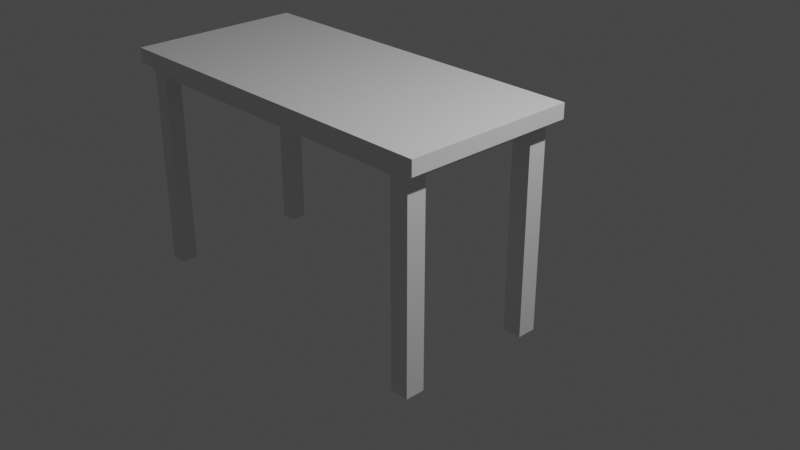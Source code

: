 # Source: 4.blend  (saved by Blender 3.1.7; exported with 4.5.12 LTS)
import bpy
from mathutils import Matrix  # noqa: F401  (used for matrix-valued properties, if any)

bpy.ops.wm.read_factory_settings(use_empty=True)
scene = bpy.context.scene
scene.name = 'Scene'

# ---- collections
col_collection = bpy.data.collections.new('Collection'); scene.collection.children.link(col_collection)

# ---- materials (node trees are filled in below, after node groups)
mat_material = bpy.data.materials.new('Material')
mat_material.alpha_threshold = 0.0
mat_material.use_transparent_shadow = False
mat_material.line_color = (0.0, 0.0, 0.0, 1.0)
mat_material_002 = bpy.data.materials.new('Material.002')
mat_material_002.alpha_threshold = 0.0
mat_material_002.use_transparent_shadow = False
mat_material_002.line_color = (0.0, 0.0, 0.0, 1.0)
mat_material_001 = bpy.data.materials.new('Material.001')
mat_material_001.alpha_threshold = 0.0
mat_material_001.use_transparent_shadow = False
mat_material_001.line_color = (0.0, 0.0, 0.0, 1.0)
mat_material_003 = bpy.data.materials.new('Material.003')
mat_material_003.alpha_threshold = 0.0
mat_material_003.use_transparent_shadow = False
mat_material_003.line_color = (0.0, 0.0, 0.0, 1.0)
mat_material_004 = bpy.data.materials.new('Material.004')
mat_material_004.alpha_threshold = 0.0
mat_material_004.use_transparent_shadow = False
mat_material_004.line_color = (0.0, 0.0, 0.0, 1.0)
mat_material_005 = bpy.data.materials.new('Material.005')
mat_material_005.alpha_threshold = 0.0
mat_material_005.use_transparent_shadow = False
mat_material_005.line_color = (0.0, 0.0, 0.0, 1.0)
mat_material_006 = bpy.data.materials.new('Material.006')
mat_material_006.alpha_threshold = 0.0
mat_material_006.use_transparent_shadow = False
mat_material_006.line_color = (0.0, 0.0, 0.0, 1.0)
mat_material_007 = bpy.data.materials.new('Material.007')
mat_material_007.alpha_threshold = 0.0
mat_material_007.use_transparent_shadow = False
mat_material_007.line_color = (0.0, 0.0, 0.0, 1.0)

# ---- material node trees
mat_material.use_nodes = True; mat_material.node_tree.nodes.clear()
_N = mat_material.node_tree.nodes; _L = mat_material.node_tree.links
n0 = _N.new('ShaderNodeOutputMaterial'); n0.name = 'Material Output'; n0.location = (300, 300)
n1 = _N.new('ShaderNodeBsdfPrincipled'); n1.name = 'Principled BSDF'; n1.location = (10, 300)
n1.distribution = 'GGX'
n1.subsurface_method = 'RANDOM_WALK_SKIN'
n1.inputs[2].default_value = 0.4
n1.inputs[3].default_value = 1.45
n1.inputs[27].default_value = (0.0, 0.0, 0.0, 1.0)
n1.inputs[28].default_value = 1.0
_L.new(n1.outputs[0], n0.inputs[0])
n0.is_active_output = True
mat_material_002.use_nodes = True; mat_material_002.node_tree.nodes.clear()
_N = mat_material_002.node_tree.nodes; _L = mat_material_002.node_tree.links
n0 = _N.new('ShaderNodeOutputMaterial'); n0.name = 'Material Output'; n0.location = (300, 300)
n1 = _N.new('ShaderNodeBsdfPrincipled'); n1.name = 'Principled BSDF'; n1.location = (10, 300)
n1.distribution = 'GGX'
n1.subsurface_method = 'RANDOM_WALK_SKIN'
n1.inputs[2].default_value = 0.4
n1.inputs[3].default_value = 1.45
n1.inputs[27].default_value = (0.0, 0.0, 0.0, 1.0)
n1.inputs[28].default_value = 1.0
_L.new(n1.outputs[0], n0.inputs[0])
n0.is_active_output = True
mat_material_001.use_nodes = True; mat_material_001.node_tree.nodes.clear()
_N = mat_material_001.node_tree.nodes; _L = mat_material_001.node_tree.links
n0 = _N.new('ShaderNodeOutputMaterial'); n0.name = 'Material Output'; n0.location = (300, 300)
n1 = _N.new('ShaderNodeBsdfPrincipled'); n1.name = 'Principled BSDF'; n1.location = (10, 300)
n1.distribution = 'GGX'
n1.subsurface_method = 'RANDOM_WALK_SKIN'
n1.inputs[2].default_value = 0.4
n1.inputs[3].default_value = 1.45
n1.inputs[27].default_value = (0.0, 0.0, 0.0, 1.0)
n1.inputs[28].default_value = 1.0
_L.new(n1.outputs[0], n0.inputs[0])
n0.is_active_output = True
mat_material_003.use_nodes = True; mat_material_003.node_tree.nodes.clear()
_N = mat_material_003.node_tree.nodes; _L = mat_material_003.node_tree.links
n0 = _N.new('ShaderNodeOutputMaterial'); n0.name = 'Material Output'; n0.location = (300, 300)
n1 = _N.new('ShaderNodeBsdfPrincipled'); n1.name = 'Principled BSDF'; n1.location = (10, 300)
n1.distribution = 'GGX'
n1.subsurface_method = 'RANDOM_WALK_SKIN'
n1.inputs[2].default_value = 0.4
n1.inputs[3].default_value = 1.45
n1.inputs[27].default_value = (0.0, 0.0, 0.0, 1.0)
n1.inputs[28].default_value = 1.0
_L.new(n1.outputs[0], n0.inputs[0])
n0.is_active_output = True
mat_material_004.use_nodes = True; mat_material_004.node_tree.nodes.clear()
_N = mat_material_004.node_tree.nodes; _L = mat_material_004.node_tree.links
n0 = _N.new('ShaderNodeOutputMaterial'); n0.name = 'Material Output'; n0.location = (300, 300)
n1 = _N.new('ShaderNodeBsdfPrincipled'); n1.name = 'Principled BSDF'; n1.location = (10, 300)
n1.distribution = 'GGX'
n1.subsurface_method = 'RANDOM_WALK_SKIN'
n1.inputs[2].default_value = 0.4
n1.inputs[3].default_value = 1.45
n1.inputs[27].default_value = (0.0, 0.0, 0.0, 1.0)
n1.inputs[28].default_value = 1.0
_L.new(n1.outputs[0], n0.inputs[0])
n0.is_active_output = True
mat_material_005.use_nodes = True; mat_material_005.node_tree.nodes.clear()
_N = mat_material_005.node_tree.nodes; _L = mat_material_005.node_tree.links
n0 = _N.new('ShaderNodeOutputMaterial'); n0.name = 'Material Output'; n0.location = (300, 300)
n1 = _N.new('ShaderNodeBsdfPrincipled'); n1.name = 'Principled BSDF'; n1.location = (10, 300)
n1.distribution = 'GGX'
n1.subsurface_method = 'RANDOM_WALK_SKIN'
n1.inputs[2].default_value = 0.4
n1.inputs[3].default_value = 1.45
n1.inputs[27].default_value = (0.0, 0.0, 0.0, 1.0)
n1.inputs[28].default_value = 1.0
_L.new(n1.outputs[0], n0.inputs[0])
n0.is_active_output = True
mat_material_006.use_nodes = True; mat_material_006.node_tree.nodes.clear()
_N = mat_material_006.node_tree.nodes; _L = mat_material_006.node_tree.links
n0 = _N.new('ShaderNodeOutputMaterial'); n0.name = 'Material Output'; n0.location = (300, 300)
n1 = _N.new('ShaderNodeBsdfPrincipled'); n1.name = 'Principled BSDF'; n1.location = (10, 300)
n1.distribution = 'GGX'
n1.subsurface_method = 'RANDOM_WALK_SKIN'
n1.inputs[2].default_value = 0.4
n1.inputs[3].default_value = 1.45
n1.inputs[27].default_value = (0.0, 0.0, 0.0, 1.0)
n1.inputs[28].default_value = 1.0
_L.new(n1.outputs[0], n0.inputs[0])
n0.is_active_output = True
mat_material_007.use_nodes = True; mat_material_007.node_tree.nodes.clear()
_N = mat_material_007.node_tree.nodes; _L = mat_material_007.node_tree.links
n0 = _N.new('ShaderNodeOutputMaterial'); n0.name = 'Material Output'; n0.location = (300, 300)
n1 = _N.new('ShaderNodeBsdfPrincipled'); n1.name = 'Principled BSDF'; n1.location = (10, 300)
n1.distribution = 'GGX'
n1.subsurface_method = 'RANDOM_WALK_SKIN'
n1.inputs[2].default_value = 0.4
n1.inputs[3].default_value = 1.45
n1.inputs[27].default_value = (0.0, 0.0, 0.0, 1.0)
n1.inputs[28].default_value = 1.0
_L.new(n1.outputs[0], n0.inputs[0])
n0.is_active_output = True

# ---- world
world_world = bpy.data.worlds.new('World'); scene.world = world_world
world_world.use_nodes = True; world_world.node_tree.nodes.clear()
_N = world_world.node_tree.nodes; _L = world_world.node_tree.links
n0 = _N.new('ShaderNodeOutputWorld'); n0.name = 'World Output'; n0.location = (300, 300)
n1 = _N.new('ShaderNodeBackground'); n1.name = 'Background'; n1.location = (10, 300)
n1.inputs[0].default_value = (0.05088, 0.05088, 0.05088, 1.0)
_L.new(n1.outputs[0], n0.inputs[0])
n0.is_active_output = True
world_world.color = (0.05088, 0.05088, 0.05088)
world_world.use_sun_shadow = False
world_world.sun_shadow_jitter_overblur = 0.0

# ---- cameras
cam_camera = bpy.data.cameras.new('Camera')
cam_camera.clip_end = 100.0
cam_camera.ortho_scale = 7.314

# ---- lights
light_light = bpy.data.lights.new('Light', 'POINT')
light_light.transmission_factor = 0.0
light_light.energy = 1000.0
light_light.shadow_soft_size = 0.1
light_light.shadow_maximum_resolution = 0.006
light_light.use_absolute_resolution = True

# ---- meshes
me_cube = bpy.data.meshes.new('Cube')
me_cube.from_pydata([(1.0, 1.0, 1.0), (1.0, 1.0, -1.0), (1.0, -1.0, 1.0), (1.0, -1.0, -1.0), (-1.0, 1.0, 1.0), (-1.0, 1.0, -1.0), (-1.0, -1.0, 1.0), (-1.0, -1.0, -1.0)], [], [(0, 4, 6, 2), (3, 2, 6, 7), (7, 6, 4, 5), (5, 1, 3, 7), (1, 0, 2, 3), (5, 4, 0, 1)])
_uv = me_cube.uv_layers.new(name='UVMap')
_uv.uv.foreach_set('vector', [0.625, 0.5, 0.875, 0.5, 0.875, 0.75, 0.625, 0.75, 0.375, 0.75, 0.625, 0.75, 0.625, 1.0, 0.375, 1.0, 0.375, 0.0, 0.625, 0.0, 0.625, 0.25, 0.375, 0.25, 0.125, 0.5, 0.375, 0.5, 0.375, 0.75, 0.125, 0.75, 0.375, 0.5, 0.625, 0.5, 0.625, 0.75, 0.375, 0.75, 0.375, 0.25, 0.625, 0.25, 0.625, 0.5, 0.375, 0.5])
me_cube.materials.append(mat_material)
me_cube.use_remesh_preserve_volume = False
me_cube.use_remesh_preserve_attributes = False
me_cube.use_mirror_vertex_groups = False
me_cube.update()
me_cube_002 = bpy.data.meshes.new('Cube.002')
me_cube_002.from_pydata([(-32.49, -13.97, 1.0), (-32.49, -13.97, -1.0), (-32.49, -15.66, 1.0), (-32.49, -15.66, -1.0), (-34.18, -13.97, 1.0), (-34.18, -13.97, -1.0), (-34.18, -15.66, 1.0), (-34.18, -15.66, -1.0), (-32.51, 0.8239, 1.001), (-32.51, 0.8239, -1.001), (-32.51, -0.8239, 1.001), (-32.51, -0.8239, -1.001), (-34.16, 0.8239, 1.001), (-34.16, 0.8239, -1.001), (-34.16, -0.8239, 1.001), (-34.16, -0.8239, -1.001)], [], [(0, 4, 6, 2), (3, 2, 6, 7), (7, 6, 4, 5), (5, 1, 3, 7), (1, 0, 2, 3), (5, 4, 0, 1), (8, 12, 14, 10), (11, 10, 14, 15), (15, 14, 12, 13), (13, 9, 11, 15), (9, 8, 10, 11), (13, 12, 8, 9)])
me_cube_002.polygons.foreach_set('material_index', [1, 1, 1, 1, 1, 1, 2, 2, 2, 2, 2, 2])
_uv = me_cube_002.uv_layers.new(name='UVMap')
_uv.uv.foreach_set('vector', [0.625, 0.5, 0.875, 0.5, 0.875, 0.75, 0.625, 0.75, 0.375, 0.75, 0.625, 0.75, 0.625, 1.0, 0.375, 1.0, 0.375, 0.0, 0.625, 0.0, 0.625, 0.25, 0.375, 0.25, 0.125, 0.5, 0.375, 0.5, 0.375, 0.75, 0.125, 0.75, 0.375, 0.5, 0.625, 0.5, 0.625, 0.75, 0.375, 0.75, 0.375, 0.25, 0.625, 0.25, 0.625, 0.5, 0.375, 0.5, 0.625, 0.5, 0.875, 0.5, 0.875, 0.75, 0.625, 0.75, 0.375, 0.75, 0.625, 0.75, 0.625, 1.0, 0.375, 1.0, 0.375, 0.0, 0.625, 0.0, 0.625, 0.25, 0.375, 0.25, 0.125, 0.5, 0.375, 0.5, 0.375, 0.75, 0.125, 0.75, 0.375, 0.5, 0.625, 0.5, 0.625, 0.75, 0.375, 0.75, 0.375, 0.25, 0.625, 0.25, 0.625, 0.5, 0.375, 0.5])
me_cube_002.materials.append(mat_material_002)
me_cube_002.materials.append(mat_material_001)
me_cube_002.materials.append(mat_material_003)
me_cube_002.use_remesh_preserve_volume = False
me_cube_002.use_remesh_preserve_attributes = False
me_cube_002.use_mirror_vertex_groups = False
me_cube_002.update()
me_cube_001 = bpy.data.meshes.new('Cube.001')
me_cube_001.from_pydata([(1.0, 1.0, 1.0), (1.0, 1.0, -1.0), (1.0, -1.0, 1.0), (1.0, -1.0, -1.0), (-1.0, 1.0, 1.0), (-1.0, 1.0, -1.0), (-1.0, -1.0, 1.0), (-1.0, -1.0, -1.0)], [], [(0, 4, 6, 2), (3, 2, 6, 7), (7, 6, 4, 5), (5, 1, 3, 7), (1, 0, 2, 3), (5, 4, 0, 1)])
_uv = me_cube_001.uv_layers.new(name='UVMap')
_uv.uv.foreach_set('vector', [0.625, 0.5, 0.875, 0.5, 0.875, 0.75, 0.625, 0.75, 0.375, 0.75, 0.625, 0.75, 0.625, 1.0, 0.375, 1.0, 0.375, 0.0, 0.625, 0.0, 0.625, 0.25, 0.375, 0.25, 0.125, 0.5, 0.375, 0.5, 0.375, 0.75, 0.125, 0.75, 0.375, 0.5, 0.625, 0.5, 0.625, 0.75, 0.375, 0.75, 0.375, 0.25, 0.625, 0.25, 0.625, 0.5, 0.375, 0.5])
me_cube_001.materials.append(mat_material_002)
me_cube_001.materials.append(mat_material_001)
me_cube_001.materials.append(mat_material_003)
me_cube_001.use_remesh_preserve_volume = False
me_cube_001.use_remesh_preserve_attributes = False
me_cube_001.use_mirror_vertex_groups = False
me_cube_001.update()
me_cube_003 = bpy.data.meshes.new('Cube.003')
me_cube_003.from_pydata([(1.0, 1.0, 1.0), (1.0, 1.0, -1.0), (1.0, -1.0, 1.0), (1.0, -1.0, -1.0), (-1.0, 1.0, 1.0), (-1.0, 1.0, -1.0), (-1.0, -1.0, 1.0), (-1.0, -1.0, -1.0)], [], [(0, 4, 6, 2), (3, 2, 6, 7), (7, 6, 4, 5), (5, 1, 3, 7), (1, 0, 2, 3), (5, 4, 0, 1)])
_uv = me_cube_003.uv_layers.new(name='UVMap')
_uv.uv.foreach_set('vector', [0.625, 0.5, 0.875, 0.5, 0.875, 0.75, 0.625, 0.75, 0.375, 0.75, 0.625, 0.75, 0.625, 1.0, 0.375, 1.0, 0.375, 0.0, 0.625, 0.0, 0.625, 0.25, 0.375, 0.25, 0.125, 0.5, 0.375, 0.5, 0.375, 0.75, 0.125, 0.75, 0.375, 0.5, 0.625, 0.5, 0.625, 0.75, 0.375, 0.75, 0.375, 0.25, 0.625, 0.25, 0.625, 0.5, 0.375, 0.5])
me_cube_003.materials.append(mat_material_004)
me_cube_003.materials.append(mat_material_005)
me_cube_003.materials.append(mat_material_006)
me_cube_003.use_remesh_preserve_volume = False
me_cube_003.use_remesh_preserve_attributes = False
me_cube_003.use_mirror_vertex_groups = False
me_cube_003.update()
me_cube_004 = bpy.data.meshes.new('Cube.004')
me_cube_004.from_pydata([(1.0, 1.0, 1.0), (0.8511, 0.8511, 0.1725), (1.0, -1.0, 1.0), (0.8511, -0.8511, 0.1725), (-1.0, 1.0, 1.0), (-0.8817, 0.8511, 0.1725), (-1.0, -1.0, 1.0), (-0.8817, -0.8511, 0.1725), (-0.9845, 0.9589, -1.0), (-0.9845, -0.963, -1.0), (0.9716, 0.9589, -1.0), (0.9716, -0.963, -1.0), (-0.8923, 0.8617, -1.0), (-0.8923, -0.8617, -1.0), (0.8617, 0.8617, -1.0), (0.8617, -0.8617, -1.0)], [], [(0, 4, 6, 2), (11, 2, 6, 9), (9, 6, 4, 8), (5, 1, 3, 7), (10, 0, 2, 11), (8, 4, 0, 10), (12, 13, 9, 8), (14, 12, 8, 10), (13, 15, 11, 9), (15, 14, 10, 11), (5, 7, 13, 12), (1, 5, 12, 14), (7, 3, 15, 13), (3, 1, 14, 15)])
_uv = me_cube_004.uv_layers.new(name='UVMap')
_uv.uv.foreach_set('vector', [0.625, 0.5, 0.875, 0.5, 0.875, 0.75, 0.625, 0.75, 0.375, 0.75, 0.625, 0.75, 0.625, 1.0, 0.375, 1.0, 0.375, 0.0, 0.625, 0.0, 0.625, 0.25, 0.375, 0.25, 0.1436, 0.5186, 0.3564, 0.5186, 0.3564, 0.7314, 0.1436, 0.7314, 0.375, 0.5, 0.625, 0.5, 0.625, 0.75, 0.375, 0.75, 0.375, 0.25, 0.625, 0.25, 0.625, 0.5, 0.375, 0.5, 0.1423, 0.5173, 0.1423, 0.7327, 0.125, 0.75, 0.125, 0.5, 0.3577, 0.5173, 0.1423, 0.5173, 0.125, 0.5, 0.375, 0.5, 0.1423, 0.7327, 0.3577, 0.7327, 0.375, 0.75, 0.125, 0.75, 0.3577, 0.7327, 0.3577, 0.5173, 0.375, 0.5, 0.375, 0.75, 0.1436, 0.5186, 0.1436, 0.7314, 0.1423, 0.7327, 0.1423, 0.5173, 0.3564, 0.5186, 0.1436, 0.5186, 0.1423, 0.5173, 0.3577, 0.5173, 0.1436, 0.7314, 0.3564, 0.7314, 0.3577, 0.7327, 0.1423, 0.7327, 0.3564, 0.7314, 0.3564, 0.5186, 0.3577, 0.5173, 0.3577, 0.7327])
me_cube_004.materials.append(mat_material_007)
me_cube_004.use_remesh_preserve_volume = False
me_cube_004.use_remesh_preserve_attributes = False
me_cube_004.use_mirror_vertex_groups = False
me_cube_004.update()

# ---- objects
ob_cube = bpy.data.objects.new('Cube', me_cube)
ob_light = bpy.data.objects.new('Light', light_light)
ob_camera = bpy.data.objects.new('Camera', cam_camera)
ob_cube_002 = bpy.data.objects.new('Cube.002', me_cube_002)
ob_cube_001 = bpy.data.objects.new('Cube.001', me_cube_001)
ob_cube_003 = bpy.data.objects.new('Cube.003', me_cube_003)
ob_cube_004 = bpy.data.objects.new('Cube.004', me_cube_004)

# ---- transforms, parenting, visibility, modifiers, constraints
ob_cube.location = (-0.9009, 0.0, 1.237)
ob_cube.scale = (2.118, 1.0, 0.08417)
ob_cube.lock_rotations_4d = False
ob_cube.empty_display_type = 'ARROWS'
ob_cube.lineart.crease_threshold = 0.0
ob_light.location = (4.076, 1.005, 5.904)
ob_light.rotation_euler = (0.6503, 0.05522, 1.866)
ob_light.lock_rotations_4d = False
ob_light.empty_display_type = 'ARROWS'
ob_light.color = (0.0, 0.0, 0.0, 0.0)
ob_light.lineart.crease_threshold = 0.0
ob_camera.location = (7.359, -6.926, 4.958)
ob_camera.rotation_euler = (1.109, 0.0, 0.8149)
ob_camera.lock_rotations_4d = False
ob_camera.empty_display_type = 'ARROWS'
ob_camera.color = (0.0, 0.0, 0.0, 0.0)
ob_camera.display_type = 'WIRE'
ob_camera.lineart.crease_threshold = 0.0
ob_cube_002.location = (0.8655, 0.8123, 0.0)
ob_cube_002.scale = (0.1102, 0.1102, 1.221)
ob_cube_002.lock_rotations_4d = False
ob_cube_002.empty_display_type = 'ARROWS'
ob_cube_002.lineart.crease_threshold = 0.0
ob_cube_001.location = (0.9635, 0.8123, 0.0)
ob_cube_001.scale = (0.1102, 0.1102, 1.221)
ob_cube_001.lock_rotations_4d = False
ob_cube_001.empty_display_type = 'ARROWS'
ob_cube_001.lineart.crease_threshold = 0.0
ob_cube_003.location = (0.9635, -0.8025, 0.0)
ob_cube_003.scale = (0.1102, 0.1102, 1.221)
ob_cube_003.lock_rotations_4d = False
ob_cube_003.empty_display_type = 'ARROWS'
ob_cube_003.lineart.crease_threshold = 0.0
ob_cube_004.location = (-0.9009, 0.0, 1.129)
ob_cube_004.scale = (2.032, 0.9593, 0.08075)
ob_cube_004.lock_rotations_4d = False
ob_cube_004.empty_display_type = 'ARROWS'
ob_cube_004.lineart.crease_threshold = 0.0

# ---- collection membership
col_collection.objects.link(ob_cube)
col_collection.objects.link(ob_light)
col_collection.objects.link(ob_camera)
col_collection.objects.link(ob_cube_002)
col_collection.objects.link(ob_cube_001)
col_collection.objects.link(ob_cube_003)
col_collection.objects.link(ob_cube_004)

# ---- scene / render settings (as saved in the file)
scene.camera = ob_camera
scene.frame_start = 1; scene.frame_end = 250; scene.frame_set(1)
scene.render.engine = 'BLENDER_EEVEE_NEXT'
scene.cycles.sampling_pattern = 'TABULATED_SOBOL'
scene.cycles.use_light_tree = False
scene.view_settings.view_transform = 'Filmic'
bpy.context.view_layer.update()
